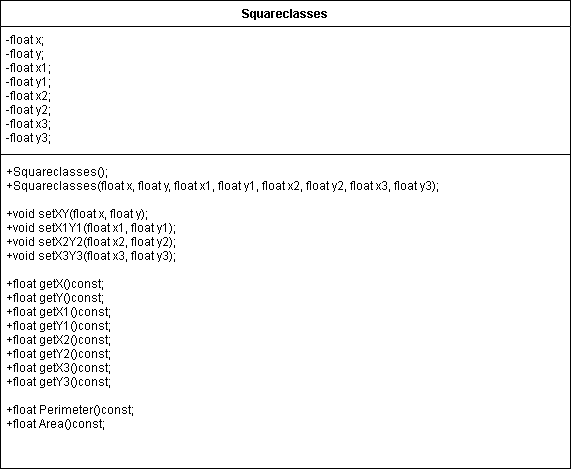

The diagram above was exported from draw.io. Its source (the exported page's mxGraphModel, read from the mxfile embedded in the PNG):
<mxGraphModel dx="466" dy="801" grid="1" gridSize="10" guides="1" tooltips="1" connect="1" arrows="1" fold="1" page="1" pageScale="1" pageWidth="827" pageHeight="1169" math="0" shadow="0">
  <root>
    <mxCell id="0" />
    <mxCell id="1" parent="0" />
    <mxCell id="K7bCWjb8Tjdw9i3-q5yy-1" value="Squareclasses" style="swimlane;fontStyle=1;align=center;verticalAlign=top;childLayout=stackLayout;horizontal=1;startSize=26;horizontalStack=0;resizeParent=1;resizeParentMax=0;resizeLast=0;collapsible=1;marginBottom=0;" parent="1" vertex="1">
      <mxGeometry x="120" y="100" width="570" height="468" as="geometry" />
    </mxCell>
    <mxCell id="K7bCWjb8Tjdw9i3-q5yy-2" value="-float x;&#10;-float y;&#10;-float x1;&#10;-float y1;&#10;-float x2;&#10;-float y2;&#10;-float x3;&#10;-float y3;&#10;&#10;&#10;" style="text;strokeColor=none;fillColor=none;align=left;verticalAlign=top;spacingLeft=4;spacingRight=4;overflow=hidden;rotatable=0;points=[[0,0.5],[1,0.5]];portConstraint=eastwest;" parent="K7bCWjb8Tjdw9i3-q5yy-1" vertex="1">
      <mxGeometry y="26" width="570" height="124" as="geometry" />
    </mxCell>
    <mxCell id="K7bCWjb8Tjdw9i3-q5yy-3" value="" style="line;strokeWidth=1;fillColor=none;align=left;verticalAlign=middle;spacingTop=-1;spacingLeft=3;spacingRight=3;rotatable=0;labelPosition=right;points=[];portConstraint=eastwest;" parent="K7bCWjb8Tjdw9i3-q5yy-1" vertex="1">
      <mxGeometry y="150" width="570" height="8" as="geometry" />
    </mxCell>
    <mxCell id="K7bCWjb8Tjdw9i3-q5yy-4" value="+Squareclasses();&#10;+Squareclasses(float x, float y, float x1, float y1, float x2, float y2, float x3, float y3);&#10;&#10;+void setXY(float x, float y);&#10;+void setX1Y1(float x1, float y1); &#10;+void setX2Y2(float x2, float y2);&#10;+void setX3Y3(float x3, float y3);&#10; &#10;+float getX()const;&#10;+float getY()const;&#10;+float getX1()const; &#10;+float getY1()const; &#10;+float getX2()const; &#10;+float getY2()const;&#10;+float getX3()const;&#10;+float getY3()const;&#10;&#10;+float Perimeter()const;&#10;+float Area()const;&#10;" style="text;strokeColor=none;fillColor=none;align=left;verticalAlign=top;spacingLeft=4;spacingRight=4;overflow=hidden;rotatable=0;points=[[0,0.5],[1,0.5]];portConstraint=eastwest;" parent="K7bCWjb8Tjdw9i3-q5yy-1" vertex="1">
      <mxGeometry y="158" width="570" height="310" as="geometry" />
    </mxCell>
  </root>
</mxGraphModel>